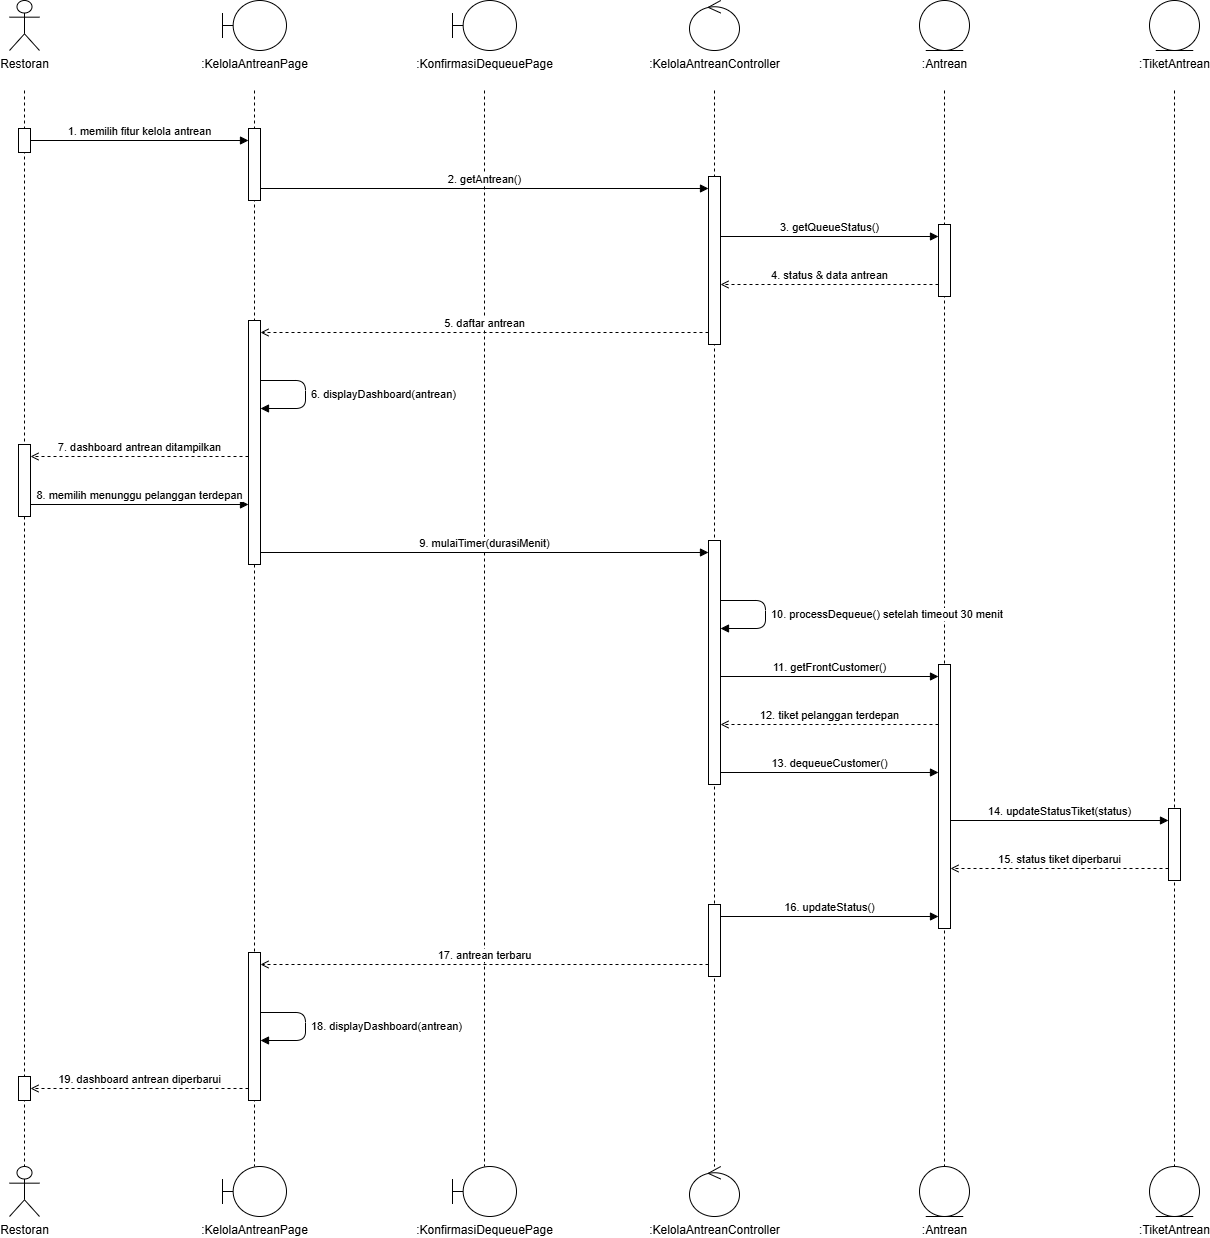

The diagram above was exported from draw.io. Its source (the exported page's mxGraphModel, read from the mxfile embedded in the PNG):
<mxGraphModel dx="2440" dy="1265" grid="1" gridSize="10" guides="1" tooltips="1" connect="1" arrows="1" fold="1" page="1" pageScale="1" pageWidth="1430" pageHeight="1296" math="0" shadow="0">
  <root>
    <mxCell id="0" />
    <mxCell id="1" parent="0" />
    <mxCell id="tp3-3" edge="1" parent="1" style="endArrow=none;dashed=1;html=1;strokeColor=#000000;" value="">
      <mxGeometry relative="1" as="geometry">
        <mxPoint x="120" y="110" as="sourcePoint" />
        <mxPoint x="120" y="1186" as="targetPoint" />
      </mxGeometry>
    </mxCell>
    <mxCell id="tp3-4" edge="1" parent="1" style="endArrow=none;dashed=1;html=1;strokeColor=#000000;" value="">
      <mxGeometry relative="1" as="geometry">
        <mxPoint x="350" y="110" as="sourcePoint" />
        <mxPoint x="350" y="1186" as="targetPoint" />
      </mxGeometry>
    </mxCell>
    <mxCell id="tp3-5" edge="1" parent="1" style="endArrow=none;dashed=1;html=1;strokeColor=#000000;" value="">
      <mxGeometry relative="1" as="geometry">
        <mxPoint x="580" y="110" as="sourcePoint" />
        <mxPoint x="580" y="1186" as="targetPoint" />
      </mxGeometry>
    </mxCell>
    <mxCell id="tp3-6" edge="1" parent="1" style="endArrow=none;dashed=1;html=1;strokeColor=#000000;" value="">
      <mxGeometry relative="1" as="geometry">
        <mxPoint x="810" y="110" as="sourcePoint" />
        <mxPoint x="810" y="1186" as="targetPoint" />
      </mxGeometry>
    </mxCell>
    <mxCell id="tp3-7" edge="1" parent="1" style="endArrow=none;dashed=1;html=1;strokeColor=#000000;" value="">
      <mxGeometry relative="1" as="geometry">
        <mxPoint x="1040" y="110" as="sourcePoint" />
        <mxPoint x="1040" y="1186" as="targetPoint" />
      </mxGeometry>
    </mxCell>
    <mxCell id="tp3-8" edge="1" parent="1" style="endArrow=none;dashed=1;html=1;strokeColor=#000000;" value="">
      <mxGeometry relative="1" as="geometry">
        <mxPoint x="1270" y="110" as="sourcePoint" />
        <mxPoint x="1270" y="1186" as="targetPoint" />
      </mxGeometry>
    </mxCell>
    <mxCell id="tp3-9" parent="1" style="html=1;points=[];perimeter=orthogonalPerimeter;fillColor=#ffffff;strokeColor=#000000;" value="" vertex="1">
      <mxGeometry height="24" width="12" x="114" y="148" as="geometry" />
    </mxCell>
    <mxCell id="tp3-10" parent="1" style="html=1;points=[];perimeter=orthogonalPerimeter;fillColor=#ffffff;strokeColor=#000000;" value="" vertex="1">
      <mxGeometry height="72" width="12" x="114" y="464" as="geometry" />
    </mxCell>
    <mxCell id="tp3-11" parent="1" style="html=1;points=[];perimeter=orthogonalPerimeter;fillColor=#ffffff;strokeColor=#000000;" value="" vertex="1">
      <mxGeometry height="24" width="12" x="114" y="1096" as="geometry" />
    </mxCell>
    <mxCell id="tp3-12" parent="1" style="html=1;points=[];perimeter=orthogonalPerimeter;fillColor=#ffffff;strokeColor=#000000;" value="" vertex="1">
      <mxGeometry height="72" width="12" x="344" y="148" as="geometry" />
    </mxCell>
    <mxCell id="tp3-13" parent="1" style="html=1;points=[];perimeter=orthogonalPerimeter;fillColor=#ffffff;strokeColor=#000000;" value="" vertex="1">
      <mxGeometry height="244" width="12" x="344" y="340" as="geometry" />
    </mxCell>
    <mxCell id="tp3-14" parent="1" style="html=1;points=[];perimeter=orthogonalPerimeter;fillColor=#ffffff;strokeColor=#000000;" value="" vertex="1">
      <mxGeometry height="148" width="12" x="344" y="972" as="geometry" />
    </mxCell>
    <mxCell id="tp3-15" parent="1" style="html=1;points=[];perimeter=orthogonalPerimeter;fillColor=#ffffff;strokeColor=#000000;" value="" vertex="1">
      <mxGeometry height="168" width="12" x="804" y="196" as="geometry" />
    </mxCell>
    <mxCell id="tp3-16" parent="1" style="html=1;points=[];perimeter=orthogonalPerimeter;fillColor=#ffffff;strokeColor=#000000;" value="" vertex="1">
      <mxGeometry height="244" width="12" x="804" y="560" as="geometry" />
    </mxCell>
    <mxCell id="tp3-17" parent="1" style="html=1;points=[];perimeter=orthogonalPerimeter;fillColor=#ffffff;strokeColor=#000000;" value="" vertex="1">
      <mxGeometry height="72" width="12" x="804" y="924" as="geometry" />
    </mxCell>
    <mxCell id="tp3-18" parent="1" style="html=1;points=[];perimeter=orthogonalPerimeter;fillColor=#ffffff;strokeColor=#000000;" value="" vertex="1">
      <mxGeometry height="72" width="12" x="1034" y="244" as="geometry" />
    </mxCell>
    <mxCell id="tp3-19" parent="1" style="html=1;points=[];perimeter=orthogonalPerimeter;fillColor=#ffffff;strokeColor=#000000;" value="" vertex="1">
      <mxGeometry height="264" width="12" x="1034" y="684" as="geometry" />
    </mxCell>
    <mxCell id="tp3-20" parent="1" style="html=1;points=[];perimeter=orthogonalPerimeter;fillColor=#ffffff;strokeColor=#000000;" value="" vertex="1">
      <mxGeometry height="72" width="12" x="1264" y="828" as="geometry" />
    </mxCell>
    <mxCell id="tp3-21" edge="1" parent="1" style="html=1;verticalAlign=bottom;align=center;endArrow=block;endFill=1;labelBackgroundColor=#ffffff;" value="1. memilih fitur kelola antrean">
      <mxGeometry relative="1" as="geometry">
        <mxPoint x="126" y="160" as="sourcePoint" />
        <mxPoint x="344" y="160" as="targetPoint" />
      </mxGeometry>
    </mxCell>
    <mxCell id="tp3-22" edge="1" parent="1" style="html=1;verticalAlign=bottom;align=center;endArrow=block;endFill=1;labelBackgroundColor=#ffffff;" value="2. getAntrean()">
      <mxGeometry relative="1" as="geometry">
        <mxPoint x="356" y="208" as="sourcePoint" />
        <mxPoint x="804" y="208" as="targetPoint" />
      </mxGeometry>
    </mxCell>
    <mxCell id="tp3-23" edge="1" parent="1" style="html=1;verticalAlign=bottom;align=center;endArrow=block;endFill=1;labelBackgroundColor=#ffffff;" value="3. getQueueStatus()">
      <mxGeometry relative="1" as="geometry">
        <mxPoint x="816" y="256" as="sourcePoint" />
        <mxPoint x="1034" y="256" as="targetPoint" />
      </mxGeometry>
    </mxCell>
    <mxCell id="tp3-24" edge="1" parent="1" style="html=1;verticalAlign=bottom;align=center;dashed=1;endArrow=open;endFill=0;labelBackgroundColor=#ffffff;" value="4. status &amp; data antrean">
      <mxGeometry relative="1" as="geometry">
        <mxPoint x="1034" y="304" as="sourcePoint" />
        <mxPoint x="816" y="304" as="targetPoint" />
      </mxGeometry>
    </mxCell>
    <mxCell id="tp3-25" edge="1" parent="1" style="html=1;verticalAlign=bottom;align=center;dashed=1;endArrow=open;endFill=0;labelBackgroundColor=#ffffff;" value="5. daftar antrean">
      <mxGeometry relative="1" as="geometry">
        <mxPoint x="804" y="352" as="sourcePoint" />
        <mxPoint x="356" y="352" as="targetPoint" />
      </mxGeometry>
    </mxCell>
    <mxCell id="tp3-26" edge="1" parent="1" style="html=1;align=left;spacingLeft=4;endArrow=block;endFill=1;labelBackgroundColor=#ffffff;" value="6. displayDashboard(antrean)">
      <mxGeometry relative="1" as="geometry">
        <Array as="points">
          <mxPoint x="401" y="400" />
          <mxPoint x="401" y="428" />
        </Array>
        <mxPoint x="356" y="400" as="sourcePoint" />
        <mxPoint x="356" y="428" as="targetPoint" />
      </mxGeometry>
    </mxCell>
    <mxCell id="tp3-27" edge="1" parent="1" style="html=1;verticalAlign=bottom;align=center;dashed=1;endArrow=open;endFill=0;labelBackgroundColor=#ffffff;" value="7. dashboard antrean ditampilkan">
      <mxGeometry relative="1" as="geometry">
        <mxPoint x="344" y="476" as="sourcePoint" />
        <mxPoint x="126" y="476" as="targetPoint" />
      </mxGeometry>
    </mxCell>
    <mxCell id="tp3-28" edge="1" parent="1" style="html=1;verticalAlign=bottom;align=center;endArrow=block;endFill=1;labelBackgroundColor=#ffffff;" value="8. memilih menunggu pelanggan terdepan">
      <mxGeometry relative="1" as="geometry">
        <mxPoint x="126" y="524" as="sourcePoint" />
        <mxPoint x="344" y="524" as="targetPoint" />
      </mxGeometry>
    </mxCell>
    <mxCell id="tp3-29" edge="1" parent="1" style="html=1;verticalAlign=bottom;align=center;endArrow=block;endFill=1;labelBackgroundColor=#ffffff;" value="9. mulaiTimer(durasiMenit)">
      <mxGeometry relative="1" as="geometry">
        <mxPoint x="356" y="572" as="sourcePoint" />
        <mxPoint x="804" y="572" as="targetPoint" />
      </mxGeometry>
    </mxCell>
    <mxCell id="tp3-30" edge="1" parent="1" style="html=1;align=left;spacingLeft=4;endArrow=block;endFill=1;labelBackgroundColor=#ffffff;" value="10. processDequeue() setelah timeout 30 menit">
      <mxGeometry relative="1" as="geometry">
        <Array as="points">
          <mxPoint x="861" y="620" />
          <mxPoint x="861" y="648" />
        </Array>
        <mxPoint x="816" y="620" as="sourcePoint" />
        <mxPoint x="816" y="648" as="targetPoint" />
      </mxGeometry>
    </mxCell>
    <mxCell id="tp3-31" edge="1" parent="1" style="html=1;verticalAlign=bottom;align=center;endArrow=block;endFill=1;labelBackgroundColor=#ffffff;" value="11. getFrontCustomer()">
      <mxGeometry relative="1" as="geometry">
        <mxPoint x="816" y="696" as="sourcePoint" />
        <mxPoint x="1034" y="696" as="targetPoint" />
      </mxGeometry>
    </mxCell>
    <mxCell id="tp3-32" edge="1" parent="1" style="html=1;verticalAlign=bottom;align=center;dashed=1;endArrow=open;endFill=0;labelBackgroundColor=#ffffff;" value="12. tiket pelanggan terdepan">
      <mxGeometry relative="1" as="geometry">
        <mxPoint x="1034" y="744" as="sourcePoint" />
        <mxPoint x="816" y="744" as="targetPoint" />
      </mxGeometry>
    </mxCell>
    <mxCell id="tp3-33" edge="1" parent="1" style="html=1;verticalAlign=bottom;align=center;endArrow=block;endFill=1;labelBackgroundColor=#ffffff;" value="13. dequeueCustomer()">
      <mxGeometry relative="1" as="geometry">
        <mxPoint x="816" y="792" as="sourcePoint" />
        <mxPoint x="1034" y="792" as="targetPoint" />
      </mxGeometry>
    </mxCell>
    <mxCell id="tp3-34" edge="1" parent="1" style="html=1;verticalAlign=bottom;align=center;endArrow=block;endFill=1;labelBackgroundColor=#ffffff;" value="14. updateStatusTiket(status)">
      <mxGeometry relative="1" as="geometry">
        <mxPoint x="1046" y="840" as="sourcePoint" />
        <mxPoint x="1264" y="840" as="targetPoint" />
      </mxGeometry>
    </mxCell>
    <mxCell id="tp3-35" edge="1" parent="1" style="html=1;verticalAlign=bottom;align=center;dashed=1;endArrow=open;endFill=0;labelBackgroundColor=#ffffff;" value="15. status tiket diperbarui">
      <mxGeometry relative="1" as="geometry">
        <mxPoint x="1264" y="888" as="sourcePoint" />
        <mxPoint x="1046" y="888" as="targetPoint" />
      </mxGeometry>
    </mxCell>
    <mxCell id="tp3-36" edge="1" parent="1" style="html=1;verticalAlign=bottom;align=center;endArrow=block;endFill=1;labelBackgroundColor=#ffffff;" value="16. updateStatus()">
      <mxGeometry relative="1" as="geometry">
        <mxPoint x="816" y="936" as="sourcePoint" />
        <mxPoint x="1034" y="936" as="targetPoint" />
      </mxGeometry>
    </mxCell>
    <mxCell id="tp3-37" edge="1" parent="1" style="html=1;verticalAlign=bottom;align=center;dashed=1;endArrow=open;endFill=0;labelBackgroundColor=#ffffff;" value="17. antrean terbaru">
      <mxGeometry relative="1" as="geometry">
        <mxPoint x="804" y="984" as="sourcePoint" />
        <mxPoint x="356" y="984" as="targetPoint" />
      </mxGeometry>
    </mxCell>
    <mxCell id="tp3-38" edge="1" parent="1" style="html=1;align=left;spacingLeft=4;endArrow=block;endFill=1;labelBackgroundColor=#ffffff;" value="18. displayDashboard(antrean)">
      <mxGeometry relative="1" as="geometry">
        <Array as="points">
          <mxPoint x="401" y="1032" />
          <mxPoint x="401" y="1060" />
        </Array>
        <mxPoint x="356" y="1032" as="sourcePoint" />
        <mxPoint x="356" y="1060" as="targetPoint" />
      </mxGeometry>
    </mxCell>
    <mxCell id="tp3-39" edge="1" parent="1" style="html=1;verticalAlign=bottom;align=center;dashed=1;endArrow=open;endFill=0;labelBackgroundColor=#ffffff;" value="19. dashboard antrean diperbarui">
      <mxGeometry relative="1" as="geometry">
        <mxPoint x="344" y="1108" as="sourcePoint" />
        <mxPoint x="126" y="1108" as="targetPoint" />
      </mxGeometry>
    </mxCell>
    <mxCell id="tp3-40" parent="1" style="shape=umlActor;verticalLabelPosition=bottom;verticalAlign=top;html=1;whiteSpace=nowrap;fillColor=#ffffff;strokeColor=#000000;outlineConnect=0;" value="Restoran" vertex="1">
      <mxGeometry height="50" width="30" x="105" y="20" as="geometry" />
    </mxCell>
    <mxCell id="tp3-41" parent="1" style="shape=umlBoundary;verticalLabelPosition=bottom;verticalAlign=top;html=1;whiteSpace=nowrap;fillColor=#ffffff;strokeColor=#000000;outlineConnect=0;" value=":KelolaAntreanPage" vertex="1">
      <mxGeometry height="50" width="64" x="318" y="20" as="geometry" />
    </mxCell>
    <mxCell id="tp3-42" parent="1" style="shape=umlBoundary;verticalLabelPosition=bottom;verticalAlign=top;html=1;whiteSpace=nowrap;fillColor=#ffffff;strokeColor=#000000;outlineConnect=0;" value=":KonfirmasiDequeuePage" vertex="1">
      <mxGeometry height="50" width="64" x="548" y="20" as="geometry" />
    </mxCell>
    <mxCell id="tp3-43" parent="1" style="shape=umlControl;verticalLabelPosition=bottom;verticalAlign=top;html=1;whiteSpace=nowrap;fillColor=#ffffff;strokeColor=#000000;outlineConnect=0;" value=":KelolaAntreanController" vertex="1">
      <mxGeometry height="50" width="50" x="785" y="20" as="geometry" />
    </mxCell>
    <mxCell id="tp3-44" parent="1" style="shape=umlEntity;verticalLabelPosition=bottom;verticalAlign=top;html=1;whiteSpace=nowrap;fillColor=#ffffff;strokeColor=#000000;outlineConnect=0;" value=":Antrean" vertex="1">
      <mxGeometry height="50" width="50" x="1015" y="20" as="geometry" />
    </mxCell>
    <mxCell id="tp3-45" parent="1" style="shape=umlEntity;verticalLabelPosition=bottom;verticalAlign=top;html=1;whiteSpace=nowrap;fillColor=#ffffff;strokeColor=#000000;outlineConnect=0;" value=":TiketAntrean" vertex="1">
      <mxGeometry height="50" width="50" x="1245" y="20" as="geometry" />
    </mxCell>
    <mxCell id="tp3-46" parent="1" style="shape=umlActor;verticalLabelPosition=bottom;verticalAlign=top;html=1;whiteSpace=nowrap;fillColor=#ffffff;strokeColor=#000000;outlineConnect=0;" value="Restoran" vertex="1">
      <mxGeometry height="50" width="30" x="105" y="1186" as="geometry" />
    </mxCell>
    <mxCell id="tp3-47" parent="1" style="shape=umlBoundary;verticalLabelPosition=bottom;verticalAlign=top;html=1;whiteSpace=nowrap;fillColor=#ffffff;strokeColor=#000000;outlineConnect=0;" value=":KelolaAntreanPage" vertex="1">
      <mxGeometry height="50" width="64" x="318" y="1186" as="geometry" />
    </mxCell>
    <mxCell id="tp3-48" parent="1" style="shape=umlBoundary;verticalLabelPosition=bottom;verticalAlign=top;html=1;whiteSpace=nowrap;fillColor=#ffffff;strokeColor=#000000;outlineConnect=0;" value=":KonfirmasiDequeuePage" vertex="1">
      <mxGeometry height="50" width="64" x="548" y="1186" as="geometry" />
    </mxCell>
    <mxCell id="tp3-49" parent="1" style="shape=umlControl;verticalLabelPosition=bottom;verticalAlign=top;html=1;whiteSpace=nowrap;fillColor=#ffffff;strokeColor=#000000;outlineConnect=0;" value=":KelolaAntreanController" vertex="1">
      <mxGeometry height="50" width="50" x="785" y="1186" as="geometry" />
    </mxCell>
    <mxCell id="tp3-50" parent="1" style="shape=umlEntity;verticalLabelPosition=bottom;verticalAlign=top;html=1;whiteSpace=nowrap;fillColor=#ffffff;strokeColor=#000000;outlineConnect=0;" value=":Antrean" vertex="1">
      <mxGeometry height="50" width="50" x="1015" y="1186" as="geometry" />
    </mxCell>
    <mxCell id="tp3-51" parent="1" style="shape=umlEntity;verticalLabelPosition=bottom;verticalAlign=top;html=1;whiteSpace=nowrap;fillColor=#ffffff;strokeColor=#000000;outlineConnect=0;" value=":TiketAntrean" vertex="1">
      <mxGeometry height="50" width="50" x="1245" y="1186" as="geometry" />
    </mxCell>
  </root>
</mxGraphModel>